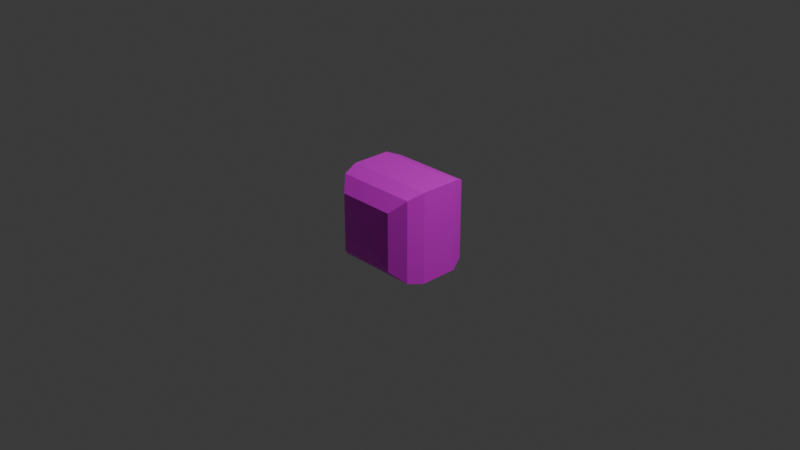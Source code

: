 # Source: player.blend  (saved by Blender 4.4.30; exported with 4.5.12 LTS)
import bpy
from mathutils import Matrix  # noqa: F401  (used for matrix-valued properties, if any)

bpy.ops.wm.read_factory_settings(use_empty=True)
scene = bpy.context.scene
scene.name = 'Scene'

# ---- collections
col_collection = bpy.data.collections.new('Collection'); scene.collection.children.link(col_collection)

# ---- images (referenced by path relative to the original .blend; pixels are not part of the script)
import os
ASSET_DIR = os.environ.get("B2B_ASSET_DIR", "")  # directory of the original .blend (textures are referenced by path, not embedded)
HERE = os.path.dirname(os.path.abspath(__file__))  # packed textures are extracted next to this script under _unpacked/

def load_image(name, relpath, width, height, colorspace="sRGB"):
    """Load a texture the original file referenced (path relative to the .blend, or extracted next to this script)."""
    p = next((c for c in (os.path.join(HERE, relpath), os.path.join(ASSET_DIR, relpath)) if relpath and os.path.exists(c)), "")
    if p:
        img = bpy.data.images.load(p, check_existing=True)
        img.name = name
    else:  # same state as the original file: an image datablock whose file is absent (Cycles renders it pink)
        img = bpy.data.images.new(name, width, height)
        img.source = "FILE"
        img.filepath = "//" + (relpath or name)
    img.colorspace_settings.name = colorspace
    return img
img_player_png = load_image('player.png', 'player.png', 1024, 1024, 'sRGB')

# ---- materials (node trees are filled in below, after node groups)
mat_007 = bpy.data.materials.new('マテリアル.007')

# ---- material node trees
mat_007.use_nodes = True; mat_007.node_tree.nodes.clear()
_N = mat_007.node_tree.nodes; _L = mat_007.node_tree.links
n0 = _N.new('ShaderNodeBsdfPrincipled'); n0.name = 'プリンシプルBSDF'; n0.location = (10, 300)
n1 = _N.new('ShaderNodeOutputMaterial'); n1.name = 'マテリアル出力'; n1.location = (300, 300)
n2 = _N.new('ShaderNodeTexImage'); n2.name = '画像テクスチャ'; n2.location = (-280, 275)
n2.image = img_player_png
_L.new(n0.outputs[0], n1.inputs[0])
_L.new(n2.outputs[0], n0.inputs[0])
n1.is_active_output = True

# ---- world
world_world = bpy.data.worlds.new('World'); scene.world = world_world
world_world.use_nodes = True; world_world.node_tree.nodes.clear()
_N = world_world.node_tree.nodes; _L = world_world.node_tree.links
n0 = _N.new('ShaderNodeOutputWorld'); n0.name = 'World Output'; n0.location = (300, 300)
n1 = _N.new('ShaderNodeBackground'); n1.name = 'Background'; n1.location = (10, 300)
n1.inputs[0].default_value = (0.05088, 0.05088, 0.05088, 1.0)
_L.new(n1.outputs[0], n0.inputs[0])
n0.is_active_output = True
world_world.color = (0.05088, 0.05088, 0.05088)
world_world.sun_shadow_jitter_overblur = 0.0

# ---- cameras
cam_camera = bpy.data.cameras.new('Camera')
cam_camera.clip_end = 100.0
cam_camera.ortho_scale = 7.314

# ---- lights
light_light = bpy.data.lights.new('Light', 'POINT')
light_light.energy = 1000.0
light_light.shadow_soft_size = 0.1

# ---- meshes
me_cube = bpy.data.meshes.new('Cube')
me_cube.from_pydata([(-0.1374, -0.5, 0.1374), (-0.5, -0.1374, 0.5), (-0.3187, -0.4514, 0.3187), (-0.4514, -0.3187, 0.4514), (-0.1374, -0.5, -0.1374), (-0.5, -0.1374, -0.5), (-0.3187, -0.4514, -0.3187), (-0.4514, -0.3187, -0.4514), (0.1374, -0.5, 0.1374), (0.5, -0.1374, 0.5), (0.3187, -0.4514, 0.3187), (0.4514, -0.3187, 0.4514), (0.1374, -0.5, -0.1374), (0.5, -0.1374, -0.5), (0.3187, -0.4514, -0.3187), (0.4514, -0.3187, -0.4514), (-0.5, 0.2915, 0.5), (-0.2915, 0.5, 0.2915), (-0.4389, 0.4389, 0.4389), (-0.2915, 0.5, -0.2915), (-0.5, 0.2915, -0.5), (-0.4389, 0.4389, -0.4389), (0.2915, 0.5, 0.2915), (0.5, 0.2915, 0.5), (0.4389, 0.4389, 0.4389), (0.5, 0.2915, -0.5), (0.2915, 0.5, -0.2915), (0.4389, 0.4389, -0.4389), (-0.075, 0.5412, 0.0137), (-0.075, 0.3912, 0.0137), (-0.075, 0.5412, 0.1637), (-0.225, 0.5412, 0.0137), (-0.225, 0.3912, 0.0137), (-0.225, 0.5412, 0.1637), (-0.225, 0.3912, 0.1637), (-0.075, 0.3912, 0.1637), (0.225, 0.5434, 0.0137), (0.225, 0.3934, 0.0137), (0.225, 0.5434, 0.1637), (0.075, 0.5434, 0.0137), (0.075, 0.3934, 0.0137), (0.075, 0.5434, 0.1637), (0.075, 0.3934, 0.1637), (0.225, 0.3934, 0.1637), (0.2, 0.5379, -0.2), (0.2, 0.3879, -0.2), (0.2, 0.5379, -0.1), (-0.2, 0.5379, -0.2), (-0.2, 0.3879, -0.2), (-0.2, 0.5379, -0.1), (-0.2, 0.3879, -0.1), (0.2, 0.3879, -0.1)], [], [(23, 13, 25), (9, 16, 1), (5, 25, 13), (17, 26, 19), (13, 7, 5), (15, 6, 7), (14, 4, 6), (1, 7, 3), (7, 2, 3), (6, 0, 2), (12, 10, 8), (14, 11, 10), (11, 13, 9), (1, 11, 9), (3, 10, 11), (2, 8, 10), (8, 4, 12), (26, 24, 27), (24, 25, 27), (17, 21, 18), (21, 16, 18), (23, 18, 16), (24, 17, 18), (20, 27, 25), (21, 26, 27), (1, 20, 5), (29, 31, 28), (30, 29, 28), (33, 28, 31), (34, 31, 32), (35, 33, 34), (35, 32, 29), (40, 36, 37), (38, 37, 36), (41, 36, 39), (42, 39, 40), (43, 41, 42), (43, 40, 37), (48, 44, 45), (46, 45, 44), (49, 44, 47), (50, 47, 48), (50, 46, 49), (51, 48, 45), (23, 9, 13), (9, 23, 16), (5, 20, 25), (17, 22, 26), (13, 15, 7), (15, 14, 6), (14, 12, 4), (1, 5, 7), (7, 6, 2), (6, 4, 0), (12, 14, 10), (14, 15, 11), (11, 15, 13), (1, 3, 11), (3, 2, 10), (2, 0, 8), (8, 0, 4), (26, 22, 24), (24, 23, 25), (17, 19, 21), (21, 20, 16), (23, 24, 18), (24, 22, 17), (20, 21, 27), (21, 19, 26), (1, 16, 20), (29, 32, 31), (30, 35, 29), (33, 30, 28), (34, 33, 31), (35, 30, 33), (35, 34, 32), (40, 39, 36), (38, 43, 37), (41, 38, 36), (42, 41, 39), (43, 38, 41), (43, 42, 40), (48, 47, 44), (46, 51, 45), (49, 46, 44), (50, 49, 47), (50, 51, 46), (51, 50, 48)])
_uv = me_cube.uv_layers.new(name='UVMap')
_uv.uv.foreach_set('vector', [0.06855, 0.3799, 0.2253, 0.7456, 0.06855, 0.7456, 0.2253, 0.3799, 0.06855, 0.01417, 0.2253, 0.01417, 0.3855, 0.4082, 0.5423, 0.7739, 0.3855, 0.7739, 0.6796, 0.6733, 0.8951, 0.4578, 0.8951, 0.6733, 0.3855, 0.7739, 0.3196, 0.426, 0.3855, 0.4082, 0.625, 0.375, 0.9328, 0.3219, 0.9858, 0.375, 0.6781, 0.3219, 0.8603, 0.2495, 0.9328, 0.3219, 0.3855, 0.01417, 0.3196, 0.3621, 0.3196, 0.03193, 0.9858, 0.375, 0.9328, 0.06721, 0.9858, 0.01417, 0.9328, 0.3219, 0.8603, 0.1397, 0.9328, 0.06721, 0.7505, 0.2495, 0.6781, 0.06721, 0.7505, 0.1397, 0.6781, 0.3219, 0.625, 0.01417, 0.6781, 0.06721, 0.2913, 0.3977, 0.2253, 0.7456, 0.2253, 0.3799, 0.2253, 0.01417, 0.2913, 0.3621, 0.2253, 0.3799, 0.9858, 0.01417, 0.6781, 0.06721, 0.625, 0.01417, 0.9328, 0.06721, 0.7505, 0.1397, 0.6781, 0.06721, 0.7505, 0.1397, 0.8603, 0.2495, 0.7505, 0.2495, 0.8951, 0.4578, 0.625, 0.4033, 0.9496, 0.4033, 0.01417, 0.4022, 0.06855, 0.7456, 0.01417, 0.7233, 0.6796, 0.6733, 0.9496, 0.7278, 0.625, 0.7278, 0.5967, 0.3576, 0.5423, 0.01417, 0.5967, 0.0365, 0.06855, 0.3799, 0.01417, 0.0365, 0.06855, 0.01417, 0.625, 0.4033, 0.6796, 0.6733, 0.625, 0.7278, 0.5423, 0.4082, 0.5967, 0.7516, 0.5423, 0.7739, 0.9496, 0.7278, 0.8951, 0.4578, 0.9496, 0.4033, 0.3855, 0.01417, 0.5423, 0.3799, 0.3855, 0.3799, 0.1793, 0.8282, 0.2335, 0.7739, 0.2335, 0.8282, 0.01417, 0.8565, 0.06838, 0.9107, 0.01417, 0.9107, 0.3196, 0.8848, 0.3738, 0.9391, 0.3196, 0.9391, 0.09672, 0.7739, 0.1509, 0.8282, 0.09672, 0.8282, 0.3738, 0.8565, 0.3196, 0.8023, 0.3738, 0.8023, 0.4847, 0.9391, 0.5389, 0.8848, 0.5389, 0.9391, 0.1793, 0.8565, 0.2335, 0.9107, 0.1793, 0.9107, 0.01417, 0.7739, 0.06838, 0.8282, 0.01417, 0.8282, 0.9733, 0.8104, 0.9191, 0.7562, 0.9733, 0.7562, 0.4022, 0.8023, 0.4564, 0.8565, 0.4022, 0.8565, 0.5389, 0.8565, 0.4847, 0.8023, 0.5389, 0.8023, 0.9191, 0.893, 0.9733, 0.8387, 0.9733, 0.893, 0.7076, 0.7562, 0.7618, 0.9008, 0.7076, 0.9008, 0.4202, 0.9391, 0.4564, 0.8848, 0.4564, 0.9391, 0.8546, 0.9008, 0.8908, 0.7562, 0.8908, 0.9008, 0.1148, 0.9107, 0.1509, 0.8565, 0.1509, 0.9107, 0.6793, 0.7562, 0.625, 0.9008, 0.625, 0.7562, 0.7901, 0.9008, 0.8263, 0.7562, 0.8263, 0.9008, 0.06855, 0.3799, 0.2253, 0.3799, 0.2253, 0.7456, 0.2253, 0.3799, 0.06855, 0.3799, 0.06855, 0.01417, 0.3855, 0.4082, 0.5423, 0.4082, 0.5423, 0.7739, 0.6796, 0.6733, 0.6796, 0.4578, 0.8951, 0.4578, 0.3855, 0.7739, 0.3196, 0.7562, 0.3196, 0.426, 0.625, 0.375, 0.6781, 0.3219, 0.9328, 0.3219, 0.6781, 0.3219, 0.7505, 0.2495, 0.8603, 0.2495, 0.3855, 0.01417, 0.3855, 0.3799, 0.3196, 0.3621, 0.9858, 0.375, 0.9328, 0.3219, 0.9328, 0.06721, 0.9328, 0.3219, 0.8603, 0.2495, 0.8603, 0.1397, 0.7505, 0.2495, 0.6781, 0.3219, 0.6781, 0.06721, 0.6781, 0.3219, 0.625, 0.375, 0.625, 0.01417, 0.2913, 0.3977, 0.2913, 0.7278, 0.2253, 0.7456, 0.2253, 0.01417, 0.2913, 0.03193, 0.2913, 0.3621, 0.9858, 0.01417, 0.9328, 0.06721, 0.6781, 0.06721, 0.9328, 0.06721, 0.8603, 0.1397, 0.7505, 0.1397, 0.7505, 0.1397, 0.8603, 0.1397, 0.8603, 0.2495, 0.8951, 0.4578, 0.6796, 0.4578, 0.625, 0.4033, 0.01417, 0.4022, 0.06855, 0.3799, 0.06855, 0.7456, 0.6796, 0.6733, 0.8951, 0.6733, 0.9496, 0.7278, 0.5967, 0.3576, 0.5423, 0.3799, 0.5423, 0.01417, 0.06855, 0.3799, 0.01417, 0.3576, 0.01417, 0.0365, 0.625, 0.4033, 0.6796, 0.4578, 0.6796, 0.6733, 0.5423, 0.4082, 0.5967, 0.4306, 0.5967, 0.7516, 0.9496, 0.7278, 0.8951, 0.6733, 0.8951, 0.4578, 0.3855, 0.01417, 0.5423, 0.01417, 0.5423, 0.3799, 0.1793, 0.8282, 0.1793, 0.7739, 0.2335, 0.7739, 0.01417, 0.8565, 0.06838, 0.8565, 0.06838, 0.9107, 0.3196, 0.8848, 0.3738, 0.8848, 0.3738, 0.9391, 0.09672, 0.7739, 0.1509, 0.7739, 0.1509, 0.8282, 0.3738, 0.8565, 0.3196, 0.8565, 0.3196, 0.8023, 0.4847, 0.9391, 0.4847, 0.8848, 0.5389, 0.8848, 0.1793, 0.8565, 0.2335, 0.8565, 0.2335, 0.9107, 0.01417, 0.7739, 0.06838, 0.7739, 0.06838, 0.8282, 0.9733, 0.8104, 0.9191, 0.8104, 0.9191, 0.7562, 0.4022, 0.8023, 0.4564, 0.8023, 0.4564, 0.8565, 0.5389, 0.8565, 0.4847, 0.8565, 0.4847, 0.8023, 0.9191, 0.893, 0.9191, 0.8387, 0.9733, 0.8387, 0.7076, 0.7562, 0.7618, 0.7562, 0.7618, 0.9008, 0.4202, 0.9391, 0.4202, 0.8848, 0.4564, 0.8848, 0.8546, 0.9008, 0.8546, 0.7562, 0.8908, 0.7562, 0.1148, 0.9107, 0.1148, 0.8565, 0.1509, 0.8565, 0.6793, 0.7562, 0.6793, 0.9008, 0.625, 0.9008, 0.7901, 0.9008, 0.7901, 0.7562, 0.8263, 0.7562])
_uv.active_render = True
_uv = me_cube.uv_layers.new(name='UVマップ')
_uv.uv.foreach_set('vector', [0.0, 0.0, 0.0, 0.0, 0.0, 0.0, 0.0, 0.0, 0.0, 0.0, 0.0, 0.0, 0.0, 0.0, 0.0, 0.0, 0.0, 0.0, 0.0, 0.0, 0.0, 0.0, 0.0, 0.0, 0.0, 0.0, 0.0, 0.0, 0.0, 0.0, 0.0, 0.0, 0.0, 0.0, 0.0, 0.0, 0.0, 0.0, 0.0, 0.0, 0.0, 0.0, 0.0, 0.0, 0.0, 0.0, 0.0, 0.0, 0.0, 0.0, 0.0, 0.0, 0.0, 0.0, 0.0, 0.0, 0.0, 0.0, 0.0, 0.0, 0.0, 0.0, 0.0, 0.0, 0.0, 0.0, 0.0, 0.0, 0.0, 0.0, 0.0, 0.0, 0.0, 0.0, 0.0, 0.0, 0.0, 0.0, 0.0, 0.0, 0.0, 0.0, 0.0, 0.0, 0.0, 0.0, 0.0, 0.0, 0.0, 0.0, 0.0, 0.0, 0.0, 0.0, 0.0, 0.0, 0.0, 0.0, 0.0, 0.0, 0.0, 0.0, 0.0, 0.0, 0.0, 0.0, 0.0, 0.0, 0.0, 0.0, 0.0, 0.0, 0.0, 0.0, 0.0, 0.0, 0.0, 0.0, 0.0, 0.0, 0.0, 0.0, 0.0, 0.0, 0.0, 0.0, 0.0, 0.0, 0.0, 0.0, 0.0, 0.0, 0.0, 0.0, 0.0, 0.0, 0.0, 0.0, 0.0, 0.0, 0.0, 0.0, 0.0, 0.0, 0.0, 0.0, 0.0, 0.0, 0.0, 0.0, 0.0, 0.0, 0.0, 0.0, 0.0, 0.0, 0.2812, 0.4038, 0.4069, 0.5295, 0.2812, 0.5295, 0.5326, 0.1524, 0.4069, 0.2781, 0.4069, 0.1524, 0.5326, 0.5295, 0.4069, 0.6552, 0.4069, 0.5295, 0.5326, 0.4038, 0.4069, 0.5295, 0.4069, 0.4038, 0.6583, 0.4038, 0.5326, 0.5295, 0.5326, 0.4038, 0.5326, 0.2781, 0.4069, 0.4038, 0.4069, 0.2781, 0.6785, 0.2601, 0.5528, 0.3858, 0.5528, 0.2601, 0.8042, 0.008715, 0.6785, 0.1344, 0.6785, 0.008715, 0.8042, 0.3858, 0.6785, 0.5115, 0.6785, 0.3858, 0.8042, 0.2601, 0.6785, 0.3858, 0.6785, 0.2601, 0.9299, 0.2601, 0.8042, 0.3858, 0.8042, 0.2601, 0.8042, 0.1344, 0.6785, 0.2601, 0.6785, 0.1344, 0.1346, 0.2601, 0.008904, 0.3858, 0.008904, 0.2601, 0.2603, 0.008715, 0.1346, 0.1344, 0.1346, 0.008715, 0.2603, 0.3858, 0.1346, 0.5115, 0.1346, 0.3858, 0.2603, 0.2601, 0.1346, 0.3858, 0.1346, 0.2601, 0.2603, 0.2601, 0.386, 0.3858, 0.2603, 0.3858, 0.2603, 0.1344, 0.1346, 0.2601, 0.1346, 0.1344, 0.0, 0.0, 0.0, 0.0, 0.0, 0.0, 0.0, 0.0, 0.0, 0.0, 0.0, 0.0, 0.0, 0.0, 0.0, 0.0, 0.0, 0.0, 0.0, 0.0, 0.0, 0.0, 0.0, 0.0, 0.0, 0.0, 0.0, 0.0, 0.0, 0.0, 0.0, 0.0, 0.0, 0.0, 0.0, 0.0, 0.0, 0.0, 0.0, 0.0, 0.0, 0.0, 0.0, 0.0, 0.0, 0.0, 0.0, 0.0, 0.0, 0.0, 0.0, 0.0, 0.0, 0.0, 0.0, 0.0, 0.0, 0.0, 0.0, 0.0, 0.0, 0.0, 0.0, 0.0, 0.0, 0.0, 0.0, 0.0, 0.0, 0.0, 0.0, 0.0, 0.0, 0.0, 0.0, 0.0, 0.0, 0.0, 0.0, 0.0, 0.0, 0.0, 0.0, 0.0, 0.0, 0.0, 0.0, 0.0, 0.0, 0.0, 0.0, 0.0, 0.0, 0.0, 0.0, 0.0, 0.0, 0.0, 0.0, 0.0, 0.0, 0.0, 0.0, 0.0, 0.0, 0.0, 0.0, 0.0, 0.0, 0.0, 0.0, 0.0, 0.0, 0.0, 0.0, 0.0, 0.0, 0.0, 0.0, 0.0, 0.0, 0.0, 0.0, 0.0, 0.0, 0.0, 0.0, 0.0, 0.0, 0.0, 0.0, 0.0, 0.0, 0.0, 0.0, 0.0, 0.0, 0.0, 0.0, 0.0, 0.0, 0.0, 0.0, 0.0, 0.0, 0.0, 0.0, 0.0, 0.0, 0.0, 0.0, 0.0, 0.0, 0.0, 0.0, 0.0, 0.2812, 0.4038, 0.4069, 0.4038, 0.4069, 0.5295, 0.5326, 0.1524, 0.5326, 0.2781, 0.4069, 0.2781, 0.5326, 0.5295, 0.5326, 0.6552, 0.4069, 0.6552, 0.5326, 0.4038, 0.5326, 0.5295, 0.4069, 0.5295, 0.6583, 0.4038, 0.6583, 0.5295, 0.5326, 0.5295, 0.5326, 0.2781, 0.5326, 0.4038, 0.4069, 0.4038, 0.6785, 0.2601, 0.6785, 0.3858, 0.5528, 0.3858, 0.8042, 0.008715, 0.8042, 0.1344, 0.6785, 0.1344, 0.8042, 0.3858, 0.8042, 0.5115, 0.6785, 0.5115, 0.8042, 0.2601, 0.8042, 0.3858, 0.6785, 0.3858, 0.9299, 0.2601, 0.9299, 0.3858, 0.8042, 0.3858, 0.8042, 0.1344, 0.8042, 0.2601, 0.6785, 0.2601, 0.1346, 0.2601, 0.1346, 0.3858, 0.008904, 0.3858, 0.2603, 0.008715, 0.2603, 0.1344, 0.1346, 0.1344, 0.2603, 0.3858, 0.2603, 0.5115, 0.1346, 0.5115, 0.2603, 0.2601, 0.2603, 0.3858, 0.1346, 0.3858, 0.2603, 0.2601, 0.386, 0.2601, 0.386, 0.3858, 0.2603, 0.1344, 0.2603, 0.2601, 0.1346, 0.2601])
me_cube.materials.append(None)
me_cube.materials.append(None)
me_cube.use_mirror_vertex_groups = False
me_cube.update()

# ---- objects
ob_cube = bpy.data.objects.new('Cube', me_cube)
ob_light = bpy.data.objects.new('Light', light_light)
ob_camera = bpy.data.objects.new('Camera', cam_camera)

# ---- transforms, parenting, visibility, modifiers, constraints
ob_cube.location = (0.0, 0.0, 0.0)
ob_cube.lock_rotations_4d = False
ob_cube.empty_display_type = 'ARROWS'
ob_cube.lineart.crease_threshold = 0.0
ob_cube.material_slots[0].link = 'OBJECT'; ob_cube.material_slots[0].material = mat_007
ob_light.location = (4.076, 1.005, 5.904)
ob_light.rotation_euler = (0.6503, 0.05522, 1.866)
ob_light.lock_rotations_4d = False
ob_light.empty_display_type = 'ARROWS'
ob_light.color = (0.0, 0.0, 0.0, 0.0)
ob_light.lineart.crease_threshold = 0.0
ob_camera.location = (7.359, -6.926, 4.958)
ob_camera.rotation_euler = (1.109, 0.0, 0.8149)
ob_camera.lock_rotations_4d = False
ob_camera.empty_display_type = 'ARROWS'
ob_camera.color = (0.0, 0.0, 0.0, 0.0)
ob_camera.display_type = 'WIRE'
ob_camera.lineart.crease_threshold = 0.0

# ---- collection membership
col_collection.objects.link(ob_cube)
col_collection.objects.link(ob_light)
col_collection.objects.link(ob_camera)

# ---- scene / render settings (as saved in the file)
scene.camera = ob_camera
scene.frame_start = 1; scene.frame_end = 250; scene.frame_set(1)
scene.render.engine = 'BLENDER_EEVEE_NEXT'
bpy.context.view_layer.update()
